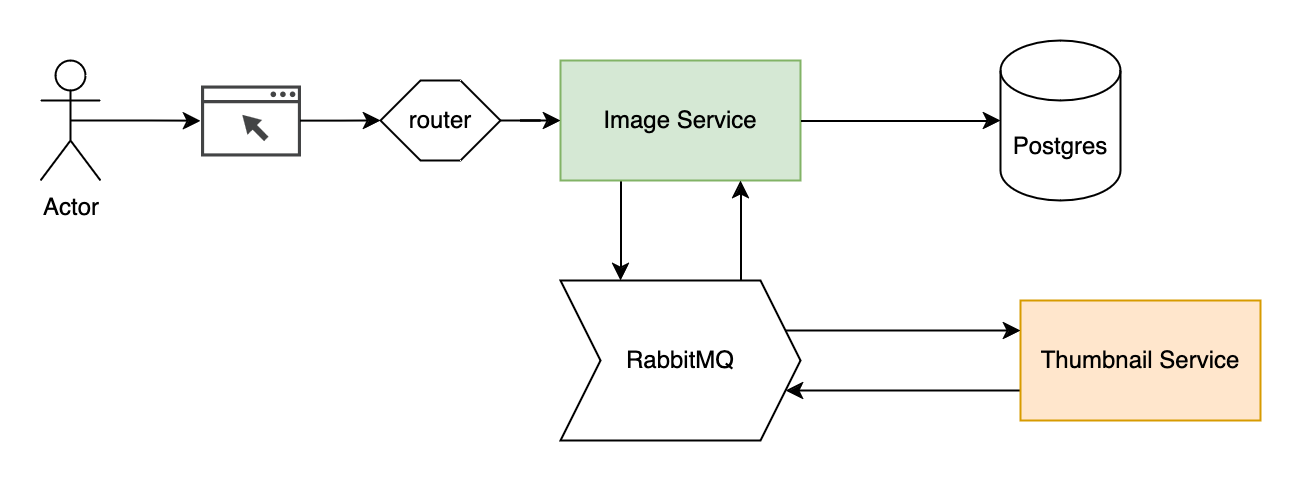

The diagram above was exported from draw.io. Its source (the exported page's mxGraphModel, read from the mxfile embedded in the PNG):
<mxGraphModel dx="869" dy="857" grid="1" gridSize="10" guides="1" tooltips="1" connect="1" arrows="1" fold="1" page="1" pageScale="1" pageWidth="827" pageHeight="1169" math="0" shadow="0">
  <root>
    <mxCell id="0" />
    <mxCell id="1" parent="0" />
    <mxCell id="ItS-Q2qYUAuhd_GSmT6V-13" style="edgeStyle=orthogonalEdgeStyle;rounded=0;orthogonalLoop=1;jettySize=auto;html=1;exitX=0.25;exitY=1;exitDx=0;exitDy=0;entryX=0.25;entryY=0;entryDx=0;entryDy=0;" edge="1" parent="1" source="ItS-Q2qYUAuhd_GSmT6V-1" target="ItS-Q2qYUAuhd_GSmT6V-12">
      <mxGeometry relative="1" as="geometry" />
    </mxCell>
    <mxCell id="ItS-Q2qYUAuhd_GSmT6V-1" value="Image Service" style="rounded=0;whiteSpace=wrap;html=1;fillColor=#d5e8d4;strokeColor=#82b366;" vertex="1" parent="1">
      <mxGeometry x="370" y="210" width="120" height="60" as="geometry" />
    </mxCell>
    <mxCell id="ItS-Q2qYUAuhd_GSmT6V-7" style="edgeStyle=orthogonalEdgeStyle;rounded=0;orthogonalLoop=1;jettySize=auto;html=1;exitX=0.5;exitY=0.5;exitDx=0;exitDy=0;exitPerimeter=0;" edge="1" parent="1" source="ItS-Q2qYUAuhd_GSmT6V-2" target="ItS-Q2qYUAuhd_GSmT6V-6">
      <mxGeometry relative="1" as="geometry" />
    </mxCell>
    <mxCell id="ItS-Q2qYUAuhd_GSmT6V-2" value="Actor" style="shape=umlActor;verticalLabelPosition=bottom;verticalAlign=top;html=1;outlineConnect=0;" vertex="1" parent="1">
      <mxGeometry x="110" y="210" width="30" height="60" as="geometry" />
    </mxCell>
    <mxCell id="ItS-Q2qYUAuhd_GSmT6V-6" value="" style="sketch=0;pointerEvents=1;shadow=0;dashed=0;html=1;strokeColor=none;fillColor=#434445;aspect=fixed;labelPosition=center;verticalLabelPosition=bottom;verticalAlign=top;align=center;outlineConnect=0;shape=mxgraph.vvd.web_browser;" vertex="1" parent="1">
      <mxGeometry x="190" y="222.25" width="50" height="35.5" as="geometry" />
    </mxCell>
    <mxCell id="ItS-Q2qYUAuhd_GSmT6V-17" style="edgeStyle=orthogonalEdgeStyle;rounded=0;orthogonalLoop=1;jettySize=auto;html=1;exitX=0;exitY=0.75;exitDx=0;exitDy=0;" edge="1" parent="1" source="ItS-Q2qYUAuhd_GSmT6V-8" target="ItS-Q2qYUAuhd_GSmT6V-12">
      <mxGeometry relative="1" as="geometry">
        <Array as="points">
          <mxPoint x="530" y="375" />
          <mxPoint x="530" y="375" />
        </Array>
      </mxGeometry>
    </mxCell>
    <mxCell id="ItS-Q2qYUAuhd_GSmT6V-8" value="Thumbnail Service" style="rounded=0;whiteSpace=wrap;html=1;fillColor=#ffe6cc;strokeColor=#d79b00;" vertex="1" parent="1">
      <mxGeometry x="600" y="330" width="120" height="60" as="geometry" />
    </mxCell>
    <mxCell id="ItS-Q2qYUAuhd_GSmT6V-10" style="edgeStyle=orthogonalEdgeStyle;rounded=0;orthogonalLoop=1;jettySize=auto;html=1;" edge="1" parent="1" source="ItS-Q2qYUAuhd_GSmT6V-6" target="ItS-Q2qYUAuhd_GSmT6V-9">
      <mxGeometry relative="1" as="geometry" />
    </mxCell>
    <mxCell id="ItS-Q2qYUAuhd_GSmT6V-11" style="edgeStyle=orthogonalEdgeStyle;rounded=0;orthogonalLoop=1;jettySize=auto;html=1;exitX=1;exitY=0.5;exitDx=0;exitDy=0;" edge="1" parent="1" source="ItS-Q2qYUAuhd_GSmT6V-9" target="ItS-Q2qYUAuhd_GSmT6V-1">
      <mxGeometry relative="1" as="geometry" />
    </mxCell>
    <mxCell id="ItS-Q2qYUAuhd_GSmT6V-9" value="router" style="shape=hexagon;perimeter=hexagonPerimeter2;whiteSpace=wrap;html=1;fixedSize=1;" vertex="1" parent="1">
      <mxGeometry x="280" y="220" width="60" height="40" as="geometry" />
    </mxCell>
    <mxCell id="ItS-Q2qYUAuhd_GSmT6V-14" style="edgeStyle=orthogonalEdgeStyle;rounded=0;orthogonalLoop=1;jettySize=auto;html=1;exitX=0.75;exitY=0;exitDx=0;exitDy=0;entryX=0.75;entryY=1;entryDx=0;entryDy=0;" edge="1" parent="1" source="ItS-Q2qYUAuhd_GSmT6V-12" target="ItS-Q2qYUAuhd_GSmT6V-1">
      <mxGeometry relative="1" as="geometry" />
    </mxCell>
    <mxCell id="ItS-Q2qYUAuhd_GSmT6V-15" style="edgeStyle=orthogonalEdgeStyle;rounded=0;orthogonalLoop=1;jettySize=auto;html=1;entryX=0;entryY=0.25;entryDx=0;entryDy=0;" edge="1" parent="1" source="ItS-Q2qYUAuhd_GSmT6V-12" target="ItS-Q2qYUAuhd_GSmT6V-8">
      <mxGeometry relative="1" as="geometry">
        <Array as="points">
          <mxPoint x="510" y="345" />
          <mxPoint x="510" y="345" />
        </Array>
      </mxGeometry>
    </mxCell>
    <mxCell id="ItS-Q2qYUAuhd_GSmT6V-12" value="RabbitMQ" style="shape=step;perimeter=stepPerimeter;whiteSpace=wrap;html=1;fixedSize=1;" vertex="1" parent="1">
      <mxGeometry x="370" y="320" width="120" height="80" as="geometry" />
    </mxCell>
    <mxCell id="ItS-Q2qYUAuhd_GSmT6V-18" value="Postgres" style="shape=cylinder3;whiteSpace=wrap;html=1;boundedLbl=1;backgroundOutline=1;size=15;" vertex="1" parent="1">
      <mxGeometry x="590" y="200" width="60" height="80" as="geometry" />
    </mxCell>
    <mxCell id="ItS-Q2qYUAuhd_GSmT6V-19" style="edgeStyle=orthogonalEdgeStyle;rounded=0;orthogonalLoop=1;jettySize=auto;html=1;exitX=1;exitY=0.5;exitDx=0;exitDy=0;entryX=0;entryY=0.5;entryDx=0;entryDy=0;entryPerimeter=0;" edge="1" parent="1" source="ItS-Q2qYUAuhd_GSmT6V-1" target="ItS-Q2qYUAuhd_GSmT6V-18">
      <mxGeometry relative="1" as="geometry" />
    </mxCell>
  </root>
</mxGraphModel>